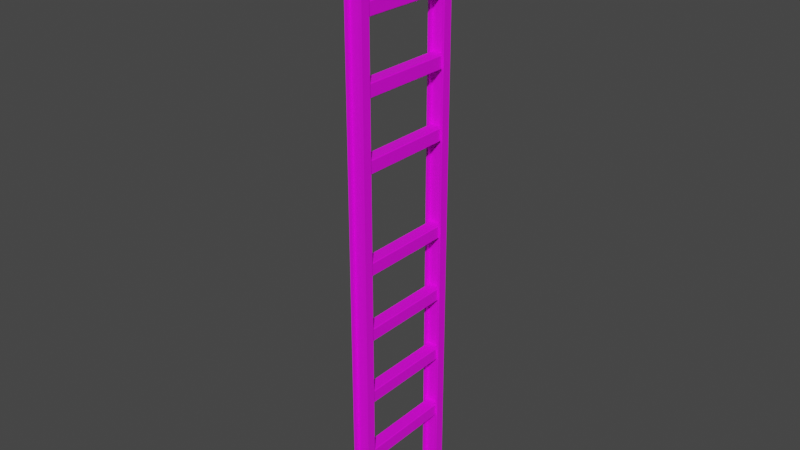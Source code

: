 # Source: IndustLadderMid.blend  (saved by Blender 3.0.42; exported with 4.5.12 LTS)
import bpy
from mathutils import Matrix  # noqa: F401  (used for matrix-valued properties, if any)

bpy.ops.wm.read_factory_settings(use_empty=True)
scene = bpy.context.scene
scene.name = 'Scene'

# ---- collections
col_power_connector_parts = bpy.data.collections.new('Power Connector Parts'); scene.collection.children.link(col_power_connector_parts)
col_pipe_connector_parts = bpy.data.collections.new('Pipe Connector Parts'); scene.collection.children.link(col_pipe_connector_parts)
col_belt_connector_parts = bpy.data.collections.new('Belt Connector Parts'); scene.collection.children.link(col_belt_connector_parts)
col_deflector_parts = bpy.data.collections.new('Deflector Parts'); scene.collection.children.link(col_deflector_parts)
col_footing_parts = bpy.data.collections.new('Footing Parts'); scene.collection.children.link(col_footing_parts)
col_ladder_walkway_parts = bpy.data.collections.new('Ladder/Walkway Parts'); scene.collection.children.link(col_ladder_walkway_parts)

# ---- images (referenced by path relative to the original .blend; pixels are not part of the script)
import os
ASSET_DIR = os.environ.get("B2B_ASSET_DIR", "")  # directory of the original .blend (textures are referenced by path, not embedded)
HERE = os.path.dirname(os.path.abspath(__file__))  # packed textures are extracted next to this script under _unpacked/

def load_image(name, relpath, width, height, colorspace="sRGB"):
    """Load a texture the original file referenced (path relative to the .blend, or extracted next to this script)."""
    p = next((c for c in (os.path.join(HERE, relpath), os.path.join(ASSET_DIR, relpath)) if relpath and os.path.exists(c)), "")
    if p:
        img = bpy.data.images.load(p, check_existing=True)
        img.name = name
    else:  # same state as the original file: an image datablock whose file is absent (Cycles renders it pink)
        img = bpy.data.images.new(name, width, height)
        img.source = "FILE"
        img.filepath = "//" + (relpath or name)
    img.colorspace_settings.name = colorspace
    return img
img_factory_base_plain_png = load_image('Factory_Base_Plain.png', 'Factory_Base_Plain.png', 1024, 1024, 'sRGB')

# ---- materials (node trees are filled in below, after node groups)
mat_newfactorymachine = bpy.data.materials.new('NewFactoryMachine')
mat_newfactorymachine.use_transparent_shadow = False

# ---- material node trees
mat_newfactorymachine.use_nodes = True; mat_newfactorymachine.node_tree.nodes.clear()
_N = mat_newfactorymachine.node_tree.nodes; _L = mat_newfactorymachine.node_tree.links
n0 = _N.new('ShaderNodeBsdfPrincipled'); n0.name = 'Principled BSDF'; n0.location = (10, 300)
n0.distribution = 'GGX'
n0.subsurface_method = 'BURLEY'
n0.inputs[3].default_value = 1.45
n0.inputs[27].default_value = (0.0, 0.0, 0.0, 1.0)
n0.inputs[28].default_value = 1.0
n1 = _N.new('ShaderNodeOutputMaterial'); n1.name = 'Material Output'; n1.location = (300, 300)
n2 = _N.new('ShaderNodeTexImage'); n2.name = 'Image Texture'; n2.location = (-280, 280)
n2.image = img_factory_base_plain_png
_L.new(n0.outputs[0], n1.inputs[0])
_L.new(n2.outputs[0], n0.inputs[0])
n1.is_active_output = True

# ---- world
world_world = bpy.data.worlds.new('World'); scene.world = world_world
world_world.use_nodes = True; world_world.node_tree.nodes.clear()
_N = world_world.node_tree.nodes; _L = world_world.node_tree.links
n0 = _N.new('ShaderNodeOutputWorld'); n0.name = 'World Output'; n0.location = (300, 300)
n1 = _N.new('ShaderNodeBackground'); n1.name = 'Background'; n1.location = (10, 300)
n1.inputs[0].default_value = (0.05088, 0.05088, 0.05088, 1.0)
_L.new(n1.outputs[0], n0.inputs[0])
n0.is_active_output = True
world_world.color = (0.05088, 0.05088, 0.05088)
world_world.use_sun_shadow = False
world_world.sun_shadow_jitter_overblur = 0.0

# ---- meshes
me_cube_027 = bpy.data.meshes.new('Cube.027')
me_cube_027.from_pydata([(-4.5, -34.5, -28.7), (-3.7, -34.5, -29.5), (-3.7, -34.5, -20.5), (-4.5, -34.5, -21.3), (-3.7, 34.5, -29.5), (-4.5, 34.5, -28.7), (-4.5, 34.5, -21.3), (-3.7, 34.5, -20.5), (3.7, -34.5, -29.5), (4.5, -34.5, -28.7), (4.5, -34.5, -21.3), (3.7, -34.5, -20.5), (4.5, 34.5, -28.7), (3.7, 34.5, -29.5), (3.7, 34.5, -20.5), (4.5, 34.5, -21.3)], [], [(14, 7, 2, 11), (0, 3, 6, 5), (12, 15, 10, 9), (4, 1, 0, 5), (2, 7, 6, 3), (8, 13, 12, 9), (14, 11, 10, 15), (4, 13, 8, 1)])
_uv = me_cube_027.uv_layers.new(name='UVMap')
_uv.uv.foreach_set('vector', [0.008476, 0.003041, 0.01065, 0.003041, 0.01065, 0.02039, 0.008476, 0.02039, 0.01313, 0.02039, 0.01095, 0.02039, 0.01095, 0.003041, 0.01313, 0.003041, 0.005997, 0.003041, 0.008169, 0.003041, 0.008169, 0.02039, 0.005997, 0.02039, 0.003518, 0.003041, 0.003518, 0.02039, 0.003211, 0.02039, 0.003211, 0.003041, 0.01065, 0.02039, 0.01065, 0.003041, 0.01095, 0.003041, 0.01095, 0.02039, 0.00569, 0.02039, 0.00569, 0.003041, 0.005997, 0.003041, 0.005997, 0.02039, 0.008476, 0.003041, 0.008476, 0.02039, 0.008169, 0.02039, 0.008169, 0.003041, 0.003518, 0.003041, 0.00569, 0.003041, 0.00569, 0.02039, 0.003518, 0.02039])
me_cube_027.materials.append(mat_newfactorymachine)
me_cube_027.use_remesh_fix_poles = True
me_cube_027.use_remesh_preserve_attributes = False
me_cube_027.use_mirror_vertex_groups = False
me_cube_027.update()
me_cube_027.normals_split_custom_set([tuple(v) for v in zip(*[iter([0.0, 0.0, 1.0, 0.0, 0.0, 1.0, 0.0, 0.0, 1.0, 0.0, 0.0, 1.0, -1.0, 0.0, 0.0, -1.0, 0.0, 0.0, -1.0, 0.0, 0.0, -1.0, 0.0, 0.0, 1.0, 0.0, 0.0, 1.0, 0.0, 0.0, 1.0, 0.0, 0.0, 1.0, 0.0, 0.0, -2.22e-05, -3.394e-05, -1.0, -2.214e-05, 3.378e-05, -1.0, -1.0, 3.394e-05, 2.223e-05, -1.0, -3.378e-05, 2.223e-05, -2.322e-05, 3.394e-05, 1.0, -2.319e-05, -3.378e-05, 1.0, -1.0, -3.394e-05, -2.328e-05, -1.0, 3.378e-05, -2.328e-05, 2.22e-05, 3.394e-05, -1.0, 2.214e-05, -3.378e-05, -1.0, 1.0, -3.394e-05, 2.223e-05, 1.0, 3.378e-05, 2.223e-05, 2.322e-05, -3.394e-05, 1.0, 2.319e-05, 3.378e-05, 1.0, 1.0, 3.394e-05, -2.328e-05, 1.0, -3.378e-05, -2.328e-05, 0.0, 0.0, -1.0, 0.0, 0.0, -1.0, 0.0, 0.0, -1.0, 0.0, 0.0, -1.0])] * 3)])
me_cube_028 = bpy.data.meshes.new('Cube.028')
me_cube_028.from_pydata([(-4.5, 32.0, -298.5), (-4.5, 32.0, -8.0), (4.5, 32.0, -298.5), (4.5, 32.0, -8.0), (-6.0, 32.0, -300.0), (-6.0, 32.0, -6.5), (6.0, 32.0, -6.5), (6.0, 32.0, -300.0), (-3.8, 38.0, -8.7), (-3.8, 38.0, -297.8), (3.8, 38.0, -297.8), (3.8, 38.0, -8.7), (-6.0, 38.0, -6.5), (-6.0, 38.0, -300.0), (6.0, 38.0, -300.0), (6.0, 38.0, -6.5), (-4.5, 34.5, -298.5), (-4.5, 34.5, -8.0), (4.5, 34.5, -8.0), (4.5, 34.5, -298.5), (-3.8, 36.0, -8.7), (-3.8, 36.0, -297.8), (3.8, 36.0, -297.8), (3.8, 36.0, -8.7), (-4.5, -32.0, -298.5), (-4.5, -32.0, -8.0), (4.5, -32.0, -298.5), (4.5, -32.0, -8.0), (-6.0, -32.0, -300.0), (-6.0, -32.0, -6.5), (6.0, -32.0, -6.5), (6.0, -32.0, -300.0), (-3.8, -38.0, -8.7), (-3.8, -38.0, -297.8), (3.8, -38.0, -297.8), (3.8, -38.0, -8.7), (-6.0, -38.0, -6.5), (-6.0, -38.0, -300.0), (6.0, -38.0, -300.0), (6.0, -38.0, -6.5), (-4.5, -34.5, -298.5), (-4.5, -34.5, -8.0), (4.5, -34.5, -8.0), (4.5, -34.5, -298.5), (-3.8, -36.0, -8.7), (-3.8, -36.0, -297.8), (3.8, -36.0, -297.8), (3.8, -36.0, -8.7)], [], [(4, 5, 12, 13), (14, 15, 6, 7), (0, 2, 19, 16), (13, 14, 7, 4), (15, 12, 5, 6), (0, 1, 5, 4), (3, 2, 7, 6), (2, 0, 4, 7), (1, 3, 6, 5), (11, 10, 22, 23), (8, 9, 13, 12), (9, 10, 14, 13), (11, 8, 12, 15), (10, 11, 15, 14), (19, 18, 17, 16), (1, 0, 16, 17), (3, 1, 17, 18), (2, 3, 18, 19), (21, 20, 23, 22), (10, 9, 21, 22), (8, 11, 23, 20), (9, 8, 20, 21), (28, 37, 36, 29), (38, 31, 30, 39), (24, 40, 43, 26), (37, 28, 31, 38), (39, 30, 29, 36), (24, 28, 29, 25), (27, 30, 31, 26), (26, 31, 28, 24), (25, 29, 30, 27), (35, 47, 46, 34), (32, 36, 37, 33), (33, 37, 38, 34), (35, 39, 36, 32), (34, 38, 39, 35), (43, 40, 41, 42), (25, 41, 40, 24), (27, 42, 41, 25), (26, 43, 42, 27), (45, 46, 47, 44), (34, 46, 45, 33), (32, 44, 47, 35), (33, 45, 44, 32)])
me_cube_028.polygons.foreach_set('use_smooth', [True] * 44)
_k = set([(0, 1), (0, 2), (0, 16), (1, 3), (1, 17), (2, 3), (2, 19), (3, 18), (4, 5), (4, 7), (4, 13), (5, 6), (5, 12), (6, 7), (6, 15), (7, 14), (8, 9), (8, 11), (8, 20), (9, 10), (9, 21), (10, 11), (10, 22), (11, 23), (12, 13), (12, 15), (13, 14), (14, 15), (16, 17), (16, 19), (17, 18), (18, 19), (20, 21), (20, 23), (21, 22), (22, 23), (24, 25), (24, 26), (24, 40), (25, 27), (25, 41), (26, 27), (26, 43), (27, 42), (28, 29), (28, 31), (28, 37), (29, 30), (29, 36), (30, 31), (30, 39), (31, 38), (32, 33), (32, 35), (32, 44), (33, 34), (33, 45), (34, 35), (34, 46), (35, 47), (36, 37), (36, 39), (37, 38), (38, 39), (40, 41), (40, 43), (41, 42), (42, 43), (44, 45), (44, 47), (45, 46), (46, 47)])
me_cube_028.attributes.new('sharp_edge', 'BOOLEAN', 'EDGE').data.foreach_set('value', [ (min(e.vertices), max(e.vertices)) in _k for e in me_cube_028.edges])
_uv = me_cube_028.uv_layers.new(name='UVMap')
_uv.uv.foreach_set('vector', [0.01587, 0.09562, 0.01587, 0.1833, 0.01518, 0.1833, 0.01518, 0.09562, 0.01162, 0.09562, 0.01162, 0.1833, 0.01093, 0.1833, 0.01093, 0.09562, 0.007819, 0.09607, 0.01049, 0.09607, 0.01024, 0.09632, 0.008067, 0.09632, 0.01518, 0.09562, 0.01162, 0.09562, 0.01162, 0.09495, 0.01518, 0.09495, 0.01162, 0.1833, 0.01518, 0.1833, 0.01518, 0.184, 0.01162, 0.184, 0.007819, 0.09607, 0.007819, 0.1828, 0.007374, 0.1833, 0.007374, 0.09562, 0.01049, 0.1828, 0.01049, 0.09607, 0.01093, 0.09562, 0.01093, 0.1833, 0.01049, 0.09607, 0.007819, 0.09607, 0.007374, 0.09562, 0.01093, 0.09562, 0.007819, 0.1828, 0.01049, 0.1828, 0.01093, 0.1833, 0.007374, 0.1833, 0.01227, 0.1826, 0.01227, 0.09627, 0.01248, 0.09648, 0.01248, 0.1824, 0.01453, 0.1826, 0.01453, 0.09627, 0.01518, 0.09562, 0.01518, 0.1833, 0.01453, 0.09627, 0.01227, 0.09627, 0.01162, 0.09562, 0.01518, 0.09562, 0.01227, 0.1826, 0.01453, 0.1826, 0.01518, 0.1833, 0.01162, 0.1833, 0.01227, 0.09627, 0.01227, 0.1826, 0.01162, 0.1833, 0.01162, 0.09562, 0.01024, 0.09632, 0.01024, 0.1826, 0.008067, 0.1826, 0.008067, 0.09632, 0.007819, 0.1828, 0.007819, 0.09607, 0.008067, 0.09632, 0.008067, 0.1826, 0.01049, 0.1828, 0.007819, 0.1828, 0.008067, 0.1826, 0.01024, 0.1826, 0.01049, 0.09607, 0.01049, 0.1828, 0.01024, 0.1826, 0.01024, 0.09632, 0.01432, 0.09648, 0.01432, 0.1824, 0.01248, 0.1824, 0.01248, 0.09648, 0.01227, 0.09627, 0.01453, 0.09627, 0.01432, 0.09648, 0.01248, 0.09648, 0.01453, 0.1826, 0.01227, 0.1826, 0.01248, 0.1824, 0.01432, 0.1824, 0.01453, 0.09627, 0.01453, 0.1826, 0.01432, 0.1824, 0.01432, 0.09648, 0.02516, 0.09562, 0.02447, 0.09562, 0.02447, 0.1833, 0.02516, 0.1833, 0.0209, 0.09562, 0.02022, 0.09562, 0.02022, 0.1833, 0.0209, 0.1833, 0.0171, 0.09607, 0.01735, 0.09632, 0.01952, 0.09632, 0.01977, 0.09607, 0.02447, 0.09562, 0.02446, 0.09495, 0.0209, 0.09495, 0.0209, 0.09562, 0.0209, 0.1833, 0.0209, 0.184, 0.02446, 0.184, 0.02447, 0.1833, 0.0171, 0.09607, 0.01666, 0.09562, 0.01666, 0.1833, 0.0171, 0.1828, 0.01977, 0.1828, 0.02022, 0.1833, 0.02022, 0.09562, 0.01977, 0.09607, 0.01977, 0.09607, 0.02022, 0.09562, 0.01666, 0.09562, 0.0171, 0.09607, 0.0171, 0.1828, 0.01666, 0.1833, 0.02022, 0.1833, 0.01977, 0.1828, 0.02156, 0.1826, 0.02177, 0.1824, 0.02177, 0.09648, 0.02156, 0.09627, 0.02381, 0.1826, 0.02447, 0.1833, 0.02447, 0.09562, 0.02381, 0.09627, 0.02381, 0.09627, 0.02447, 0.09562, 0.0209, 0.09562, 0.02156, 0.09627, 0.02156, 0.1826, 0.0209, 0.1833, 0.02447, 0.1833, 0.02381, 0.1826, 0.02156, 0.09627, 0.0209, 0.09562, 0.0209, 0.1833, 0.02156, 0.1826, 0.01952, 0.09632, 0.01735, 0.09632, 0.01735, 0.1826, 0.01952, 0.1826, 0.0171, 0.1828, 0.01735, 0.1826, 0.01735, 0.09632, 0.0171, 0.09607, 0.01977, 0.1828, 0.01952, 0.1826, 0.01735, 0.1826, 0.0171, 0.1828, 0.01977, 0.09607, 0.01952, 0.09632, 0.01952, 0.1826, 0.01977, 0.1828, 0.0236, 0.09648, 0.02177, 0.09648, 0.02177, 0.1824, 0.0236, 0.1824, 0.02156, 0.09627, 0.02177, 0.09648, 0.0236, 0.09648, 0.02381, 0.09627, 0.02381, 0.1826, 0.0236, 0.1824, 0.02177, 0.1824, 0.02156, 0.1826, 0.02381, 0.09627, 0.0236, 0.09648, 0.0236, 0.1824, 0.02381, 0.1826])
me_cube_028.materials.append(mat_newfactorymachine)
me_cube_028.use_remesh_fix_poles = True
me_cube_028.use_remesh_preserve_attributes = False
me_cube_028.use_mirror_vertex_groups = False
me_cube_028.update()
me_cube_028.normals_split_custom_set([tuple(v) for v in zip(*[iter([-1.0, 0.0, 0.0, -1.0, 0.0, 0.0, -1.0, 0.0, 0.0, -1.0, 0.0, 0.0, 1.0, 0.0, 0.0, 1.0, 0.0, 0.0, 1.0, 0.0, 0.0, 1.0, 0.0, 0.0, 0.0, 0.0, 1.0, 0.0, 0.0, 1.0, 0.0, 0.0, 1.0, 0.0, 0.0, 1.0, 0.0, 0.0, -1.0, 0.0, 0.0, -1.0, 0.0, 0.0, -1.0, 0.0, 0.0, -1.0, 0.0, 0.0, 1.0, 0.0, 0.0, 1.0, 0.0, 0.0, 1.0, 0.0, 0.0, 1.0, 0.0, -1.0, 0.0, 0.0, -1.0, 0.0, 0.0, -1.0, 0.0, 0.0, -1.0, 0.0, 0.0, -1.0, 0.0, 0.0, -1.0, 0.0, 0.0, -1.0, 0.0, 0.0, -1.0, 0.0, 0.0, -1.0, 0.0, 0.0, -1.0, 0.0, 0.0, -1.0, 0.0, 0.0, -1.0, 0.0, 0.0, -1.0, 0.0, 0.0, -1.0, 0.0, 0.0, -1.0, 0.0, 0.0, -1.0, 0.0, -1.0, 0.0, 0.0, -1.0, 0.0, 0.0, -1.0, 0.0, 0.0, -1.0, 0.0, 0.0, 0.0, 1.0, 0.0, 0.0, 1.0, 0.0, 0.0, 1.0, 0.0, 0.0, 1.0, 0.0, 0.0, 1.0, 0.0, 0.0, 1.0, 0.0, 0.0, 1.0, 0.0, 0.0, 1.0, 0.0, 0.0, 1.0, 0.0, 0.0, 1.0, 0.0, 0.0, 1.0, 0.0, 0.0, 1.0, 0.0, 0.0, 1.0, 0.0, 0.0, 1.0, 0.0, 0.0, 1.0, 0.0, 0.0, 1.0, 0.0, 0.0, -1.0, 0.0, 0.0, -1.0, 0.0, 0.0, -1.0, 0.0, 0.0, -1.0, 0.0, 1.0, 0.0, 0.0, 1.0, 0.0, 0.0, 1.0, 0.0, 0.0, 1.0, 0.0, 0.0, 0.0, 0.0, -1.0, 0.0, 0.0, -1.0, 0.0, 0.0, -1.0, 0.0, 0.0, -1.0, -1.0, 0.0, 0.0, -1.0, 0.0, 0.0, -1.0, 0.0, 0.0, -1.0, 0.0, 0.0, 0.0, 1.0, 0.0, 0.0, 1.0, 0.0, 0.0, 1.0, 0.0, 0.0, 1.0, 0.0, 0.0, 0.0, 1.0, 0.0, 0.0, 1.0, 0.0, 0.0, 1.0, 0.0, 0.0, 1.0, 0.0, 0.0, -1.0, 0.0, 0.0, -1.0, 0.0, 0.0, -1.0, 0.0, 0.0, -1.0, 1.0, 0.0, 0.0, 1.0, 0.0, 0.0, 1.0, 0.0, 0.0, 1.0, 0.0, 0.0, -1.0, 0.0, 0.0, -1.0, 0.0, 0.0, -1.0, 0.0, 0.0, -1.0, 0.0, 0.0, 1.0, 0.0, 0.0, 1.0, 0.0, 0.0, 1.0, 0.0, 0.0, 1.0, 0.0, 0.0, 0.0, 0.0, 1.0, 0.0, 0.0, 1.0, 0.0, 0.0, 1.0, 0.0, 0.0, 1.0, 0.0, 0.0, -1.0, 0.0, 0.0, -1.0, 0.0, 0.0, -1.0, 0.0, 0.0, -1.0, 0.0, 0.0, 1.0, 0.0, 0.0, 1.0, 0.0, 0.0, 1.0, 0.0, 0.0, 1.0, 0.0, 1.0, 0.0, 0.0, 1.0, 0.0, 0.0, 1.0, 0.0, 0.0, 1.0, 0.0, 0.0, 1.0, 0.0, 0.0, 1.0, 0.0, 0.0, 1.0, 0.0, 0.0, 1.0, 0.0, 0.0, 1.0, 0.0, 0.0, 1.0, 0.0, 0.0, 1.0, 0.0, 0.0, 1.0, 0.0, 0.0, 1.0, 0.0, 0.0, 1.0, 0.0, 0.0, 1.0, 0.0, 0.0, 1.0, 0.0, -1.0, 0.0, 0.0, -1.0, 0.0, 0.0, -1.0, 0.0, 0.0, -1.0, 0.0, 0.0, 0.0, -1.0, 3.539e-07, 0.0, -1.0, 3.539e-07, 0.0, -1.0, -3.539e-07, 0.0, -1.0, -3.539e-07, 0.0, -1.0, -3.539e-07, 0.0, -1.0, -3.539e-07, 0.0, -1.0, -3.539e-07, 0.0, -1.0, -3.539e-07, 0.0, -1.0, 3.539e-07, 0.0, -1.0, 3.539e-07, 0.0, -1.0, 3.539e-07, 0.0, -1.0, 3.539e-07, 0.0, -1.0, -3.539e-07, 0.0, -1.0, -3.539e-07, 0.0, -1.0, 3.539e-07, 0.0, -1.0, 3.539e-07, 0.0, 1.0, 0.0, 0.0, 1.0, 0.0, 0.0, 1.0, 0.0, 0.0, 1.0, 0.0, 1.0, 0.0, 0.0, 1.0, 0.0, 0.0, 1.0, 0.0, 0.0, 1.0, 0.0, 0.0, 0.0, 0.0, -1.0, 0.0, 0.0, -1.0, 0.0, 0.0, -1.0, 0.0, 0.0, -1.0, -1.0, 0.0, 0.0, -1.0, 0.0, 0.0, -1.0, 0.0, 0.0, -1.0, 0.0, 0.0, 0.0, -1.0, 0.0, 0.0, -1.0, 0.0, 0.0, -1.0, 0.0, 0.0, -1.0, 0.0, 0.0, 0.0, 1.0, 0.0, 0.0, 1.0, 0.0, 0.0, 1.0, 0.0, 0.0, 1.0, 0.0, 0.0, -1.0, 0.0, 0.0, -1.0, 0.0, 0.0, -1.0, 0.0, 0.0, -1.0, 1.0, 0.0, 0.0, 1.0, 0.0, 0.0, 1.0, 0.0, 0.0, 1.0, 0.0, 0.0])] * 3)])
me_cube_042 = bpy.data.meshes.new('Cube.042')
me_cube_042.from_pydata([(-4.5, -34.5, -28.7), (-3.7, -34.5, -29.5), (-3.7, -34.5, -20.5), (-4.5, -34.5, -21.3), (-3.7, 34.5, -29.5), (-4.5, 34.5, -28.7), (-4.5, 34.5, -21.3), (-3.7, 34.5, -20.5), (3.7, -34.5, -29.5), (4.5, -34.5, -28.7), (4.5, -34.5, -21.3), (3.7, -34.5, -20.5), (4.5, 34.5, -28.7), (3.7, 34.5, -29.5), (3.7, 34.5, -20.5), (4.5, 34.5, -21.3)], [], [(14, 7, 2, 11), (0, 3, 6, 5), (12, 15, 10, 9), (4, 1, 0, 5), (2, 7, 6, 3), (8, 13, 12, 9), (14, 11, 10, 15), (4, 13, 8, 1)])
_uv = me_cube_042.uv_layers.new(name='UVMap')
_uv.uv.foreach_set('vector', [0.008476, 0.003041, 0.01065, 0.003041, 0.01065, 0.02039, 0.008476, 0.02039, 0.01313, 0.02039, 0.01095, 0.02039, 0.01095, 0.003041, 0.01313, 0.003041, 0.005997, 0.003041, 0.008169, 0.003041, 0.008169, 0.02039, 0.005997, 0.02039, 0.003518, 0.003041, 0.003518, 0.02039, 0.003211, 0.02039, 0.003211, 0.003041, 0.01065, 0.02039, 0.01065, 0.003041, 0.01095, 0.003041, 0.01095, 0.02039, 0.00569, 0.02039, 0.00569, 0.003041, 0.005997, 0.003041, 0.005997, 0.02039, 0.008476, 0.003041, 0.008476, 0.02039, 0.008169, 0.02039, 0.008169, 0.003041, 0.003518, 0.003041, 0.00569, 0.003041, 0.00569, 0.02039, 0.003518, 0.02039])
me_cube_042.materials.append(mat_newfactorymachine)
me_cube_042.use_remesh_fix_poles = True
me_cube_042.use_remesh_preserve_attributes = False
me_cube_042.use_mirror_vertex_groups = False
me_cube_042.update()
me_cube_042.normals_split_custom_set([tuple(v) for v in zip(*[iter([0.0, 0.0, 1.0, 0.0, 0.0, 1.0, 0.0, 0.0, 1.0, 0.0, 0.0, 1.0, -1.0, 0.0, 0.0, -1.0, 0.0, 0.0, -1.0, 0.0, 0.0, -1.0, 0.0, 0.0, 1.0, 0.0, 0.0, 1.0, 0.0, 0.0, 1.0, 0.0, 0.0, 1.0, 0.0, 0.0, -2.22e-05, -3.394e-05, -1.0, -2.214e-05, 3.378e-05, -1.0, -1.0, 3.394e-05, 2.223e-05, -1.0, -3.378e-05, 2.223e-05, -2.322e-05, 3.394e-05, 1.0, -2.319e-05, -3.378e-05, 1.0, -1.0, -3.394e-05, -2.328e-05, -1.0, 3.378e-05, -2.328e-05, 2.22e-05, 3.394e-05, -1.0, 2.214e-05, -3.378e-05, -1.0, 1.0, -3.394e-05, 2.223e-05, 1.0, 3.378e-05, 2.223e-05, 2.322e-05, -3.394e-05, 1.0, 2.319e-05, 3.378e-05, 1.0, 1.0, 3.394e-05, -2.328e-05, 1.0, -3.378e-05, -2.328e-05, 0.0, 0.0, -1.0, 0.0, 0.0, -1.0, 0.0, 0.0, -1.0, 0.0, 0.0, -1.0])] * 3)])

# ---- objects
ob_ladder_rung_array = bpy.data.objects.new('Ladder_Rung_Array', me_cube_027)
ob_ladder_siderails = bpy.data.objects.new('Ladder_SideRails', me_cube_028)
ob_ladder_rung_array_001 = bpy.data.objects.new('Ladder_Rung_Array.001', me_cube_042)

# ---- transforms, parenting, visibility, modifiers, constraints
ob_ladder_rung_array.location = (0.0, 0.0, 400.0)
ob_ladder_rung_array.lineart.crease_threshold = 0.0
_m = ob_ladder_rung_array.modifiers.new('Array', 'ARRAY')
_m.count = 4
_m.use_constant_offset = True
_m.constant_offset_displace = (0.0, 0.0, -45.0)
_m.use_relative_offset = False
_m.relative_offset_displace = (0.0, 0.0, -1.0)
_m.offset_u = 0.012
_m.offset_v = 0.012
ob_ladder_siderails.location = (0.0, 0.0, 400.0)
ob_ladder_siderails.scale = (1.0, 1.0, 1.363)
ob_ladder_siderails.lineart.crease_threshold = 0.0
ob_ladder_rung_array_001.location = (0.0, 0.0, 200.0)
ob_ladder_rung_array_001.lineart.crease_threshold = 0.0
_m = ob_ladder_rung_array_001.modifiers.new('Array', 'ARRAY')
_m.count = 4
_m.use_constant_offset = True
_m.constant_offset_displace = (0.0, 0.0, -45.0)
_m.use_relative_offset = False
_m.relative_offset_displace = (0.0, 0.0, -1.0)
_m.offset_u = 0.012
_m.offset_v = 0.012

# ---- collection membership
col_ladder_walkway_parts.objects.link(ob_ladder_rung_array)
col_ladder_walkway_parts.objects.link(ob_ladder_siderails)
col_ladder_walkway_parts.objects.link(ob_ladder_rung_array_001)

# ---- scene / render settings (as saved in the file)
scene.frame_start = 1; scene.frame_end = 250; scene.frame_set(42)
scene.render.engine = 'BLENDER_EEVEE_NEXT'
scene.cycles.use_denoising = False
scene.cycles.samples = 128
scene.cycles.sampling_pattern = 'TABULATED_SOBOL'
scene.cycles.use_adaptive_sampling = False
scene.cycles.use_light_tree = False
scene.view_settings.view_transform = 'Filmic'
scene.unit_settings.scale_length = 0.01
bpy.context.view_layer.update()

# ---- added for rendering (the .blend has no active camera and no usable light): camera, sun
cam_auto = bpy.data.cameras.new('AutoCamera')
cam_auto.lens = 50.0
cam_auto.sensor_width = 36.0
cam_auto.clip_end = 6614.12
ob_auto_camera = bpy.data.objects.new('AutoCamera', cam_auto)
scene.collection.objects.link(ob_auto_camera)
ob_auto_camera.location = (376.874, -452.249, 492.641)
ob_auto_camera.rotation_euler = (1.09748, -7.21219e-08, 0.694738)
scene.camera = ob_auto_camera
light_auto_sun = bpy.data.lights.new('AutoSun', 'SUN')
light_auto_sun.energy = 3.0
light_auto_sun.angle = 0.0523599
ob_auto_sun = bpy.data.objects.new('AutoSun', light_auto_sun)
scene.collection.objects.link(ob_auto_sun)
ob_auto_sun.rotation_euler = (0.872665, 0.174533, 0.523599)
bpy.context.view_layer.update()
